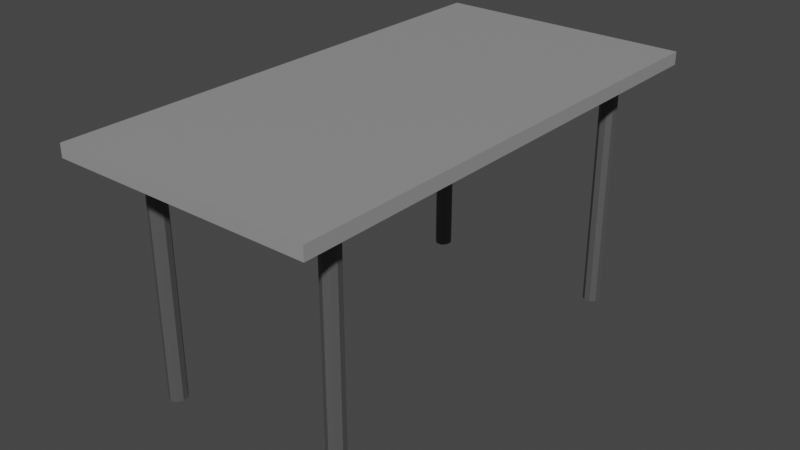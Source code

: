 # Source: tb.blend  (saved by Blender 3.4.6; exported with 4.5.12 LTS)
import bpy
from mathutils import Matrix  # noqa: F401  (used for matrix-valued properties, if any)

bpy.ops.wm.read_factory_settings(use_empty=True)
scene = bpy.context.scene
scene.name = 'Scene'

# ---- collections
col_collection = bpy.data.collections.new('Collection'); scene.collection.children.link(col_collection)

# ---- images (referenced by path relative to the original .blend; pixels are not part of the script)
import os
ASSET_DIR = os.environ.get("B2B_ASSET_DIR", "")  # directory of the original .blend (textures are referenced by path, not embedded)
HERE = os.path.dirname(os.path.abspath(__file__))  # packed textures are extracted next to this script under _unpacked/

def load_image(name, relpath, width, height, colorspace="sRGB"):
    """Load a texture the original file referenced (path relative to the .blend, or extracted next to this script)."""
    p = next((c for c in (os.path.join(HERE, relpath), os.path.join(ASSET_DIR, relpath)) if relpath and os.path.exists(c)), "")
    if p:
        img = bpy.data.images.load(p, check_existing=True)
        img.name = name
    else:  # same state as the original file: an image datablock whose file is absent (Cycles renders it pink)
        img = bpy.data.images.new(name, width, height)
        img.source = "FILE"
        img.filepath = "//" + (relpath or name)
    img.colorspace_settings.name = colorspace
    return img
img_tablle = load_image('tablle', 'tablle.png', 1024, 1024, 'sRGB')

# ---- materials (node trees are filled in below, after node groups)
mat_material = bpy.data.materials.new('Material')
mat_material.alpha_threshold = 0.0
mat_material.roughness = 0.5
mat_material.line_color = (0.0, 0.0, 0.0, 1.0)
mat_material_001 = bpy.data.materials.new('Material.001')

# ---- material node trees
mat_material.use_nodes = True; mat_material.node_tree.nodes.clear()
_N = mat_material.node_tree.nodes; _L = mat_material.node_tree.links
n0 = _N.new('ShaderNodeOutputMaterial'); n0.name = 'Material Output'; n0.location = (300, 300)
n1 = _N.new('ShaderNodeBsdfPrincipled'); n1.name = 'Principled BSDF'; n1.location = (10, 300)
n1.distribution = 'GGX'
n1.subsurface_method = 'RANDOM_WALK_SKIN'
n1.inputs[0].default_value = (0.3108, 0.3108, 0.3108, 1.0)
n1.inputs[3].default_value = 1.45
n1.inputs[27].default_value = (0.0, 0.0, 0.0, 1.0)
n1.inputs[28].default_value = 1.0
n2 = _N.new('ShaderNodeTexImage'); n2.name = 'Image Texture'; n2.location = (-132, 763)
n2.image = img_tablle
_L.new(n1.outputs[0], n0.inputs[0])
n0.is_active_output = True
mat_material_001.use_nodes = True; mat_material_001.node_tree.nodes.clear()
_N = mat_material_001.node_tree.nodes; _L = mat_material_001.node_tree.links
n0 = _N.new('ShaderNodeBsdfPrincipled'); n0.name = 'Principled BSDF'; n0.location = (10, 300)
n0.distribution = 'GGX'
n0.subsurface_method = 'RANDOM_WALK_SKIN'
n0.inputs[0].default_value = (0.1107, 0.1107, 0.1107, 1.0)
n0.inputs[1].default_value = 0.2283
n0.inputs[3].default_value = 1.45
n0.inputs[27].default_value = (0.0, 0.0, 0.0, 1.0)
n0.inputs[28].default_value = 1.0
n1 = _N.new('ShaderNodeOutputMaterial'); n1.name = 'Material Output'; n1.location = (300, 300)
n2 = _N.new('ShaderNodeTexImage'); n2.name = 'Image Texture'; n2.location = (-132, 763)
n2.image = img_tablle
_L.new(n0.outputs[0], n1.inputs[0])
n1.is_active_output = True

# ---- world
world_world = bpy.data.worlds.new('World'); scene.world = world_world
world_world.use_nodes = True; world_world.node_tree.nodes.clear()
_N = world_world.node_tree.nodes; _L = world_world.node_tree.links
n0 = _N.new('ShaderNodeOutputWorld'); n0.name = 'World Output'; n0.location = (300, 300)
n1 = _N.new('ShaderNodeBackground'); n1.name = 'Background'; n1.location = (10, 300)
n1.inputs[0].default_value = (0.05088, 0.05088, 0.05088, 1.0)
_L.new(n1.outputs[0], n0.inputs[0])
n0.is_active_output = True
world_world.color = (0.05088, 0.05088, 0.05088)
world_world.use_sun_shadow = False
world_world.sun_shadow_jitter_overblur = 0.0

# ---- meshes
me_cube = bpy.data.meshes.new('Cube')
me_cube.from_pydata([(1.0, 1.0, 0.01711), (1.0, 1.0, -0.0339), (1.0, -1.0, 0.01711), (1.0, -1.0, -0.0339), (-0.03142, 1.0, 0.01711), (-0.03142, 1.0, -0.0339), (-0.03142, -1.0, 0.01711), (-0.03142, -1.0, -0.0339)], [], [(0, 4, 6, 2), (3, 2, 6, 7), (7, 6, 4, 5), (5, 1, 3, 7), (1, 0, 2, 3), (5, 4, 0, 1)])
_uv = me_cube.uv_layers.new(name='UVMap')
_uv.uv.foreach_set('vector', [0.625, 0.5, 0.875, 0.5, 0.875, 0.75, 0.625, 0.75, 0.375, 0.75, 0.625, 0.75, 0.625, 1.0, 0.375, 1.0, 0.375, 0.0, 0.625, 0.0, 0.625, 0.25, 0.375, 0.25, 0.125, 0.5, 0.375, 0.5, 0.375, 0.75, 0.125, 0.75, 0.375, 0.5, 0.625, 0.5, 0.625, 0.75, 0.375, 0.75, 0.375, 0.25, 0.625, 0.25, 0.625, 0.5, 0.375, 0.5])
me_cube.materials.append(mat_material)
me_cube.use_mirror_vertex_groups = False
me_cube.update()
me_cylinder = bpy.data.meshes.new('Cylinder')
me_cylinder.from_pydata([(0.2389, 1.749, -2.029), (0.2389, 1.749, -0.02866), (0.2903, 1.731, -2.029), (0.2903, 1.731, -0.02866), (0.3177, 1.683, -2.029), (0.3177, 1.683, -0.02866), (0.3082, 1.629, -2.029), (0.3082, 1.629, -0.02866), (0.2663, 1.594, -2.029), (0.2663, 1.594, -0.02866), (0.2116, 1.594, -2.029), (0.2116, 1.594, -0.02866), (0.1696, 1.629, -2.029), (0.1696, 1.629, -0.02866), (0.1601, 1.683, -2.029), (0.1601, 1.683, -0.02866), (0.1875, 1.731, -2.029), (0.1875, 1.731, -0.02866), (2.032, 1.749, -2.029), (2.032, 1.749, -0.02866), (2.084, 1.731, -2.029), (2.084, 1.731, -0.02866), (2.111, 1.683, -2.029), (2.111, 1.683, -0.02866), (2.102, 1.629, -2.029), (2.102, 1.629, -0.02866), (2.06, 1.594, -2.029), (2.06, 1.594, -0.02866), (2.005, 1.594, -2.029), (2.005, 1.594, -0.02866), (1.963, 1.629, -2.029), (1.963, 1.629, -0.02866), (1.953, 1.683, -2.029), (1.953, 1.683, -0.02866), (1.981, 1.731, -2.029), (1.981, 1.731, -0.02866), (0.2389, -1.749, -2.029), (0.2389, -1.749, -0.02866), (0.2903, -1.731, -2.029), (0.2903, -1.731, -0.02866), (0.3177, -1.683, -2.029), (0.3177, -1.683, -0.02866), (0.3082, -1.629, -2.029), (0.3082, -1.629, -0.02866), (0.2663, -1.594, -2.029), (0.2663, -1.594, -0.02866), (0.2116, -1.594, -2.029), (0.2116, -1.594, -0.02866), (0.1696, -1.629, -2.029), (0.1696, -1.629, -0.02866), (0.1601, -1.683, -2.029), (0.1601, -1.683, -0.02866), (0.1875, -1.731, -2.029), (0.1875, -1.731, -0.02866), (2.032, -1.749, -2.029), (2.032, -1.749, -0.02866), (2.084, -1.731, -2.029), (2.084, -1.731, -0.02866), (2.111, -1.683, -2.029), (2.111, -1.683, -0.02866), (2.102, -1.629, -2.029), (2.102, -1.629, -0.02866), (2.06, -1.594, -2.029), (2.06, -1.594, -0.02866), (2.005, -1.594, -2.029), (2.005, -1.594, -0.02866), (1.963, -1.629, -2.029), (1.963, -1.629, -0.02866), (1.953, -1.683, -2.029), (1.953, -1.683, -0.02866), (1.981, -1.731, -2.029), (1.981, -1.731, -0.02866), (2.348, 2.187, 0.03488), (2.348, 2.187, -0.06911), (2.348, -2.187, 0.03488), (2.348, -2.187, -0.06911), (-0.07376, 2.187, 0.03488), (-0.07376, 2.187, -0.06911), (-0.07376, -2.187, 0.03488), (-0.07376, -2.187, -0.06911)], [], [(0, 1, 3, 2), (2, 3, 5, 4), (4, 5, 7, 6), (6, 7, 9, 8), (8, 9, 11, 10), (10, 11, 13, 12), (12, 13, 15, 14), (3, 1, 17, 15, 13, 11, 9, 7, 5), (14, 15, 17, 16), (16, 17, 1, 0), (0, 2, 4, 6, 8, 10, 12, 14, 16), (18, 19, 21, 20), (20, 21, 23, 22), (22, 23, 25, 24), (24, 25, 27, 26), (26, 27, 29, 28), (28, 29, 31, 30), (30, 31, 33, 32), (21, 19, 35, 33, 31, 29, 27, 25, 23), (32, 33, 35, 34), (34, 35, 19, 18), (18, 20, 22, 24, 26, 28, 30, 32, 34), (36, 38, 39, 37), (38, 40, 41, 39), (40, 42, 43, 41), (42, 44, 45, 43), (44, 46, 47, 45), (46, 48, 49, 47), (48, 50, 51, 49), (39, 41, 43, 45, 47, 49, 51, 53, 37), (50, 52, 53, 51), (52, 36, 37, 53), (36, 52, 50, 48, 46, 44, 42, 40, 38), (54, 56, 57, 55), (56, 58, 59, 57), (58, 60, 61, 59), (60, 62, 63, 61), (62, 64, 65, 63), (64, 66, 67, 65), (66, 68, 69, 67), (57, 59, 61, 63, 65, 67, 69, 71, 55), (68, 70, 71, 69), (70, 54, 55, 71), (54, 70, 68, 66, 64, 62, 60, 58, 56), (72, 76, 78, 74), (75, 74, 78, 79), (79, 78, 76, 77), (77, 73, 75, 79), (73, 72, 74, 75), (77, 76, 72, 73)])
me_cylinder.polygons.foreach_set('material_index', [0, 0, 0, 0, 0, 0, 0, 0, 0, 0, 0, 0, 0, 0, 0, 0, 0, 0, 0, 0, 0, 0, 0, 0, 0, 0, 0, 0, 0, 0, 0, 0, 0, 0, 0, 0, 0, 0, 0, 0, 0, 0, 0, 0, 1, 1, 1, 1, 1, 1])
_uv = me_cylinder.uv_layers.new(name='UVMap')
_uv.uv.foreach_set('vector', [0.8434, 0.3296, 0.8434, 0.6507, 0.8364, 0.6507, 0.8364, 0.3296, 0.8523, 0.6564, 0.8523, 0.9775, 0.8436, 0.9775, 0.8436, 0.6564, 0.8436, 0.6564, 0.8436, 0.9775, 0.8364, 0.9775, 0.8364, 0.6564, 0.9956, 0.002805, 0.9956, 0.324, 0.9868, 0.324, 0.9868, 0.002805, 0.9868, 0.002805, 0.9868, 0.324, 0.9801, 0.324, 0.9801, 0.002805, 0.8083, 0.6415, 0.8083, 0.9627, 0.8003, 0.9627, 0.8003, 0.6415, 0.8003, 0.6415, 0.8003, 0.9627, 0.7918, 0.9627, 0.7918, 0.6415, 0.005811, 0.7153, 0.01342, 0.7109, 0.02208, 0.7124, 0.02772, 0.7191, 0.02772, 0.7279, 0.02208, 0.7346, 0.01342, 0.7362, 0.005811, 0.7318, 0.002805, 0.7235, 0.8587, 0.3296, 0.8587, 0.6507, 0.8522, 0.6507, 0.8522, 0.3296, 0.8522, 0.3296, 0.8522, 0.6507, 0.8434, 0.6507, 0.8434, 0.3296, 0.1661, 0.7362, 0.1585, 0.7318, 0.1554, 0.7235, 0.1585, 0.7153, 0.1661, 0.7109, 0.1747, 0.7124, 0.1804, 0.7191, 0.1804, 0.7279, 0.1747, 0.7346, 0.8434, 0.002805, 0.8434, 0.324, 0.8364, 0.324, 0.8364, 0.002805, 0.9745, 0.002805, 0.9745, 0.324, 0.9657, 0.324, 0.9657, 0.002805, 0.9657, 0.002805, 0.9657, 0.324, 0.9586, 0.324, 0.9586, 0.002805, 0.8735, 0.6564, 0.8735, 0.9775, 0.8647, 0.9775, 0.8647, 0.6564, 0.8647, 0.6564, 0.8647, 0.9775, 0.8579, 0.9775, 0.8579, 0.6564, 0.8308, 0.6415, 0.8308, 0.9627, 0.8228, 0.9627, 0.8228, 0.6415, 0.8228, 0.6415, 0.8228, 0.9627, 0.8144, 0.9627, 0.8144, 0.6415, 0.06687, 0.7318, 0.06386, 0.7235, 0.06687, 0.7153, 0.07448, 0.7109, 0.08313, 0.7124, 0.08878, 0.7191, 0.08878, 0.7279, 0.08313, 0.7346, 0.07448, 0.7362, 0.8587, 0.002805, 0.8587, 0.324, 0.8522, 0.324, 0.8522, 0.002805, 0.8522, 0.002805, 0.8522, 0.324, 0.8434, 0.324, 0.8434, 0.002805, 0.2165, 0.7235, 0.2195, 0.7153, 0.2271, 0.7109, 0.2358, 0.7124, 0.2414, 0.7191, 0.2414, 0.7279, 0.2358, 0.7346, 0.2271, 0.7362, 0.2195, 0.7318, 0.9142, 0.3802, 0.9224, 0.3802, 0.9224, 0.7013, 0.9142, 0.7013, 0.9224, 0.3802, 0.9307, 0.3802, 0.9307, 0.7013, 0.9224, 0.7013, 0.9584, 0.3802, 0.9669, 0.3802, 0.9669, 0.7013, 0.9584, 0.7013, 0.9669, 0.3802, 0.9749, 0.3802, 0.9749, 0.7013, 0.9669, 0.7013, 0.9144, 0.002805, 0.9228, 0.002805, 0.9228, 0.324, 0.9144, 0.324, 0.9228, 0.002805, 0.9309, 0.002805, 0.9309, 0.324, 0.9228, 0.324, 0.8643, 0.3296, 0.8714, 0.3296, 0.8714, 0.6507, 0.8643, 0.6507, 0.03634, 0.7318, 0.03333, 0.7235, 0.03634, 0.7153, 0.04395, 0.7109, 0.0526, 0.7124, 0.05825, 0.7191, 0.05825, 0.7279, 0.0526, 0.7346, 0.04395, 0.7362, 0.8714, 0.3296, 0.8802, 0.3296, 0.8802, 0.6507, 0.8714, 0.6507, 0.8802, 0.3296, 0.8865, 0.3296, 0.8865, 0.6507, 0.8802, 0.6507, 0.105, 0.7109, 0.1137, 0.7124, 0.1193, 0.7191, 0.1193, 0.7279, 0.1137, 0.7346, 0.105, 0.7362, 0.0974, 0.7318, 0.09439, 0.7235, 0.0974, 0.7153, 0.8921, 0.3802, 0.9003, 0.3802, 0.9003, 0.7013, 0.8921, 0.7013, 0.9003, 0.3802, 0.9086, 0.3802, 0.9086, 0.7013, 0.9003, 0.7013, 0.9365, 0.002805, 0.9449, 0.002805, 0.9449, 0.324, 0.9365, 0.324, 0.9449, 0.002805, 0.9529, 0.002805, 0.9529, 0.324, 0.9449, 0.324, 0.9363, 0.3802, 0.9447, 0.3802, 0.9447, 0.7013, 0.9363, 0.7013, 0.9447, 0.3802, 0.9528, 0.3802, 0.9528, 0.7013, 0.9447, 0.7013, 0.8643, 0.002805, 0.8714, 0.002805, 0.8714, 0.324, 0.8643, 0.324, 0.189, 0.7153, 0.1966, 0.7109, 0.2052, 0.7124, 0.2109, 0.7191, 0.2109, 0.7279, 0.2052, 0.7346, 0.1966, 0.7362, 0.189, 0.7318, 0.186, 0.7235, 0.8714, 0.002805, 0.8802, 0.002805, 0.8802, 0.324, 0.8714, 0.324, 0.8802, 0.002805, 0.8865, 0.002805, 0.8865, 0.324, 0.8802, 0.324, 0.1355, 0.7109, 0.1442, 0.7124, 0.1498, 0.7191, 0.1498, 0.7279, 0.1442, 0.7346, 0.1355, 0.7362, 0.1279, 0.7318, 0.1249, 0.7235, 0.1279, 0.7153, 0.3973, 0.002805, 0.7862, 0.002805, 0.7862, 0.7052, 0.3973, 0.7052, 0.9972, 0.6781, 0.9805, 0.6781, 0.9805, 0.3802, 0.9972, 0.3802, 0.8308, 0.6359, 0.8141, 0.6359, 0.8141, 0.002805, 0.8308, 0.002805, 0.002805, 0.002805, 0.3917, 0.002805, 0.3917, 0.7052, 0.002805, 0.7052, 0.8085, 0.6359, 0.7918, 0.6359, 0.7918, 0.002805, 0.8085, 0.002805, 0.8921, 0.002805, 0.9088, 0.002805, 0.9088, 0.3746, 0.8921, 0.3746])
me_cylinder.materials.append(mat_material_001)
me_cylinder.materials.append(mat_material)
me_cylinder.update()

# ---- objects
ob_cube = bpy.data.objects.new('Cube', me_cube)
ob_cylinder = bpy.data.objects.new('Cylinder', me_cylinder)

# ---- transforms, parenting, visibility, modifiers, constraints
ob_cube.location = (0.0, 0.0, 0.0)
ob_cube.lock_rotations_4d = False
ob_cube.empty_display_type = 'ARROWS'
ob_cube.lineart.crease_threshold = 0.0
ob_cylinder.location = (0.0, 0.0, 9.313e-10)
ob_cylinder.scale = (0.4259, 0.4572, 0.4905)

# ---- collection membership
col_collection.objects.link(ob_cube)
col_collection.objects.link(ob_cylinder)

# ---- scene / render settings (as saved in the file)
scene.frame_start = 1; scene.frame_end = 250; scene.frame_set(1)
scene.render.engine = 'CYCLES'
scene.cycles.sampling_pattern = 'TABULATED_SOBOL'
scene.cycles.use_light_tree = False
scene.cycles.bake_type = 'DIFFUSE'
scene.view_settings.view_transform = 'Filmic'
bpy.context.view_layer.update()

# ---- added for rendering (the .blend has no active camera and no usable light): camera, sun
cam_auto = bpy.data.cameras.new('AutoCamera')
cam_auto.lens = 50.0
cam_auto.sensor_width = 36.0
cam_auto.clip_end = 1000.0
ob_auto_camera = bpy.data.objects.new('AutoCamera', cam_auto)
scene.collection.objects.link(ob_auto_camera)
ob_auto_camera.location = (2.76721, -2.7395, 1.33739)
ob_auto_camera.rotation_euler = (1.09748, -7.21219e-08, 0.694738)
scene.camera = ob_auto_camera
light_auto_sun = bpy.data.lights.new('AutoSun', 'SUN')
light_auto_sun.energy = 3.0
light_auto_sun.angle = 0.0523599
ob_auto_sun = bpy.data.objects.new('AutoSun', light_auto_sun)
scene.collection.objects.link(ob_auto_sun)
ob_auto_sun.rotation_euler = (0.872665, 0.174533, 0.523599)
bpy.context.view_layer.update()

